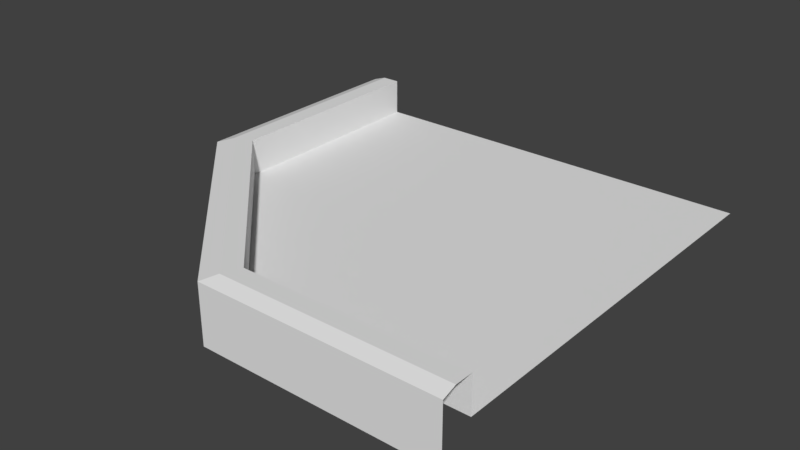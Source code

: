# Source: tile_building_roof_corner.blend  (saved by Blender 2.78.0; exported with 4.5.12 LTS)
import bpy
from mathutils import Matrix  # noqa: F401  (used for matrix-valued properties, if any)

bpy.ops.wm.read_factory_settings(use_empty=True)
scene = bpy.context.scene
scene.name = 'Scene'

# ---- collections
col_collection_1 = bpy.data.collections.new('Collection 1'); scene.collection.children.link(col_collection_1)

# ---- world
world_world = bpy.data.worlds.new('World'); scene.world = world_world
world_world.color = (0.05088, 0.05088, 0.05088)
world_world.use_sun_shadow = False
world_world.sun_shadow_jitter_overblur = 0.0
world_world.cycles.sampling_method = 'MANUAL'

# ---- meshes
me_cube_004 = bpy.data.meshes.new('Cube.004')
me_cube_004.from_pydata([(-0.42, -1.411e-07, -0.5), (0.5, 0.07, 0.38), (0.5, 1.836e-08, 0.42), (-0.38, 0.07, -0.5), (0.5, 0.07, -0.5), (0.5, 0.15, 0.38), (0.5, 0.14, 0.45), (0.5, 0.01, 0.45), (-0.45, 0.01, -0.5), (-0.38, 0.15, -0.5), (-0.45, 0.14, -0.5), (-0.45, 0.14, 0.02207), (-0.02207, 0.14, 0.45), (-0.02207, 0.01, 0.45), (-0.45, 0.01, 0.02207), (-0.38, 0.07, -0.01657), (0.01657, 0.07, 0.38), (0.01657, 0.15, 0.38), (-0.38, 0.15, -0.01657), (-0.42, -1.192e-07, -1.583e-08), (-2.98e-08, -1.006e-07, 0.42), (0.5, 0.15, 0.42), (-0.42, 0.15, -0.5), (-2.98e-08, 0.15, 0.42), (-0.42, 0.15, -2.957e-08)], [], [(24, 22, 10, 11), (15, 3, 9, 18), (1, 4, 16), (14, 11, 10, 8), (17, 5, 1, 16), (11, 14, 13, 12), (7, 6, 12, 13), (12, 23, 24, 11), (17, 16, 15, 18), (4, 3, 15), (21, 23, 12, 6), (0, 19, 20, 2, 7, 13, 14, 8), (16, 4, 15), (17, 18, 24, 23), (18, 9, 22, 24), (5, 17, 23, 21)])
_uv = me_cube_004.uv_layers.new(name='UVMap')
_uv.uv.foreach_set('vector', [0.2474, 0.8338, 0.2718, 0.8543, 0.2655, 0.8597, 0.2389, 0.8363, 0.7296, 0.8044, 0.7296, 0.8335, 0.7223, 0.8335, 0.7223, 0.8044, 0.2157, 0.2659, 0.2157, 0.2102, 0.2503, 0.2659, 0.8428, 0.8026, 0.8304, 0.8026, 0.8304, 0.7702, 0.8428, 0.7702, 0.7491, 0.7778, 0.7491, 0.8069, 0.7419, 0.8069, 0.7419, 0.7778, 0.8304, 0.8026, 0.8428, 0.8026, 0.8428, 0.8342, 0.8304, 0.8342, 0.7296, 0.7778, 0.7419, 0.7778, 0.7419, 0.8087, 0.7296, 0.8087, 0.2395, 0.7921, 0.2474, 0.7962, 0.2474, 0.8338, 0.2389, 0.8363, 0.7223, 0.7778, 0.7296, 0.7778, 0.7296, 0.8044, 0.7223, 0.8044, 0.2157, 0.2102, 0.2819, 0.2102, 0.2819, 0.2393, 0.2718, 0.7756, 0.2474, 0.7962, 0.2395, 0.7921, 0.2655, 0.7702, 0.2271, 0.4105, 0.1627, 0.4053, 0.1036, 0.4556, 0.1132, 0.5064, 0.09771, 0.5064, 0.09771, 0.4532, 0.161, 0.3987, 0.2271, 0.3975, 0.2503, 0.2659, 0.2157, 0.2102, 0.2819, 0.2393, 0.1891, 0.7934, 0.1891, 0.82, 0.1891, 0.82, 0.1891, 0.7934, 0.1891, 0.82, 0.1891, 0.8491, 0.1891, 0.8491, 0.1891, 0.82, 0.2159, 0.8225, 0.2159, 0.7934, 0.2159, 0.7934, 0.2159, 0.8225])
me_cube_004.use_remesh_preserve_volume = False
me_cube_004.use_remesh_preserve_attributes = False
me_cube_004.use_mirror_vertex_groups = False
me_cube_004.update()

# ---- objects
ob_tile_building_roof_corner = bpy.data.objects.new('tile_building_roof_corner', me_cube_004)

# ---- transforms, parenting, visibility, modifiers, constraints
ob_tile_building_roof_corner.location = (0.0, 0.0, 0.0)
ob_tile_building_roof_corner.rotation_euler = (1.571, 0.0, 0.0)
ob_tile_building_roof_corner.lineart.crease_threshold = 0.0

# ---- collection membership
col_collection_1.objects.link(ob_tile_building_roof_corner)

# ---- scene / render settings (as saved in the file)
scene.frame_start = 1; scene.frame_end = 250; scene.frame_set(2)
scene.render.engine = 'BLENDER_EEVEE_NEXT'
scene.render.resolution_percentage = 50
scene.render.dither_intensity = 0.0
scene.cycles.use_denoising = False
scene.cycles.samples = 128
scene.cycles.sampling_pattern = 'TABULATED_SOBOL'
scene.cycles.light_sampling_threshold = 0.0
scene.cycles.use_adaptive_sampling = False
scene.cycles.use_light_tree = False
scene.cycles.blur_glossy = 0.0
scene.cycles.sample_clamp_indirect = 0.0
scene.view_settings.view_transform = 'Standard'
bpy.context.view_layer.update()

# ---- added for rendering (the .blend has no active camera and no usable light): camera, sun
cam_auto = bpy.data.cameras.new('AutoCamera')
cam_auto.lens = 50.0
cam_auto.sensor_width = 36.0
cam_auto.clip_end = 1000.0
ob_auto_camera = bpy.data.objects.new('AutoCamera', cam_auto)
scene.collection.objects.link(ob_auto_camera)
ob_auto_camera.location = (1.27577, -1.47592, 1.07561)
ob_auto_camera.rotation_euler = (1.09748, -7.21219e-08, 0.694738)
scene.camera = ob_auto_camera
light_auto_sun = bpy.data.lights.new('AutoSun', 'SUN')
light_auto_sun.energy = 3.0
light_auto_sun.angle = 0.0523599
ob_auto_sun = bpy.data.objects.new('AutoSun', light_auto_sun)
scene.collection.objects.link(ob_auto_sun)
ob_auto_sun.rotation_euler = (0.872665, 0.174533, 0.523599)
bpy.context.view_layer.update()

